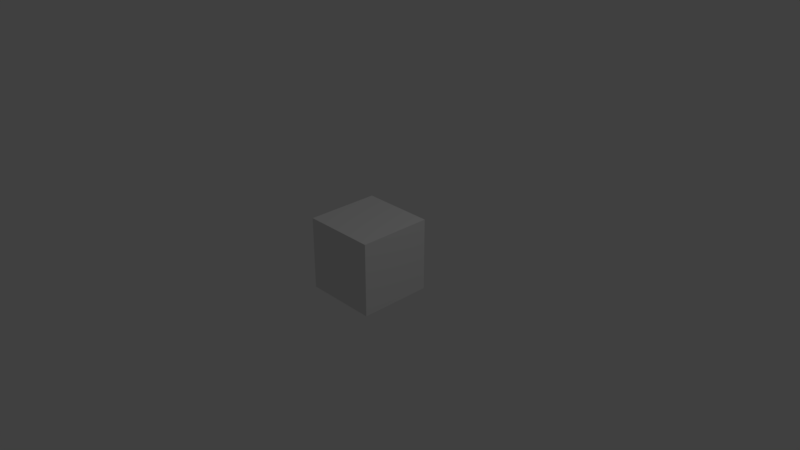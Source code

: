 # Source: cube.blend  (saved by Blender 2.78.0; exported with 4.5.12 LTS)
import bpy
from mathutils import Matrix  # noqa: F401  (used for matrix-valued properties, if any)

bpy.ops.wm.read_factory_settings(use_empty=True)
scene = bpy.context.scene
scene.name = 'Scene'

# ---- collections
col_collection_1 = bpy.data.collections.new('Collection 1'); scene.collection.children.link(col_collection_1)

# ---- world
world_world = bpy.data.worlds.new('World'); scene.world = world_world
world_world.color = (0.05088, 0.05088, 0.05088)
world_world.use_sun_shadow = False
world_world.sun_shadow_jitter_overblur = 0.0
world_world.cycles.sampling_method = 'MANUAL'

# ---- cameras
cam_camera = bpy.data.cameras.new('Camera')
cam_camera.clip_end = 100.0
cam_camera.lens = 35.0
cam_camera.sensor_width = 32.0
cam_camera.sensor_height = 18.0
cam_camera.ortho_scale = 7.314
cam_camera.dof.focus_distance = 0.0
cam_camera.dof.aperture_fstop = 128.0

# ---- lights
light_lamp = bpy.data.lights.new('Lamp', 'POINT')
light_lamp.transmission_factor = 0.0
light_lamp.cutoff_distance = 30.0
light_lamp.energy = 100.0
light_lamp.shadow_buffer_clip_start = 1.001
light_lamp.shadow_soft_size = 0.1
light_lamp.shadow_maximum_resolution = 0.006
light_lamp.use_absolute_resolution = True

# ---- meshes
me_cube = bpy.data.meshes.new('Cube')
me_cube.from_pydata([(-1.0, -1.0, -1.0), (-1.0, -1.0, 1.0), (-1.0, 1.0, -1.0), (-1.0, 1.0, 1.0), (1.0, -1.0, -1.0), (1.0, -1.0, 1.0), (1.0, 1.0, -1.0), (1.0, 1.0, 1.0)], [], [(1, 2, 0), (3, 6, 2), (7, 4, 6), (5, 0, 4), (6, 0, 2), (3, 5, 7), (1, 3, 2), (3, 7, 6), (7, 5, 4), (5, 1, 0), (6, 4, 0), (3, 1, 5)])
_uv = me_cube.uv_layers.new(name='UVMap')
_uv.uv.foreach_set('vector', [8.659e-05, 0.5, 0.25, 0.25, 0.25, 0.5, 0.25, 8.659e-05, 0.5, 0.25, 0.25, 0.25, 0.75, 0.25, 0.5, 0.5, 0.5, 0.25, 0.5, 0.75, 0.25, 0.5, 0.5, 0.5, 0.5, 0.25, 0.25, 0.5, 0.25, 0.25, 0.9999, 0.25, 0.75, 0.5, 0.75, 0.25, 8.659e-05, 0.5, 8.665e-05, 0.25, 0.25, 0.25, 0.25, 8.659e-05, 0.5, 8.659e-05, 0.5, 0.25, 0.75, 0.25, 0.75, 0.5, 0.5, 0.5, 0.5, 0.75, 0.25, 0.75, 0.25, 0.5, 0.5, 0.25, 0.5, 0.5, 0.25, 0.5, 0.9999, 0.25, 0.9999, 0.5, 0.75, 0.5])
me_cube.use_remesh_preserve_volume = False
me_cube.use_remesh_preserve_attributes = False
me_cube.use_mirror_vertex_groups = False
me_cube.update()

# ---- objects
ob_cube = bpy.data.objects.new('Cube', me_cube)
ob_lamp = bpy.data.objects.new('Lamp', light_lamp)
ob_camera = bpy.data.objects.new('Camera', cam_camera)

# ---- transforms, parenting, visibility, modifiers, constraints
ob_cube.location = (0.0, 0.0, 0.0)
ob_cube.scale = (0.4999, 0.4999, 0.4999)
ob_cube.lineart.crease_threshold = 0.0
ob_lamp.location = (4.076, 1.005, 5.904)
ob_lamp.rotation_euler = (0.6503, 0.05522, 1.866)
ob_lamp.lock_rotations_4d = False
ob_lamp.empty_display_type = 'ARROWS'
ob_lamp.color = (0.0, 0.0, 0.0, 0.0)
ob_lamp.lineart.crease_threshold = 0.0
ob_camera.location = (7.481, -6.508, 5.344)
ob_camera.rotation_euler = (1.109, 0.0, 0.8149)
ob_camera.lock_rotations_4d = False
ob_camera.empty_display_type = 'ARROWS'
ob_camera.color = (0.0, 0.0, 0.0, 0.0)
ob_camera.display_type = 'WIRE'
ob_camera.lineart.crease_threshold = 0.0

# ---- collection membership
col_collection_1.objects.link(ob_cube)
col_collection_1.objects.link(ob_lamp)
col_collection_1.objects.link(ob_camera)

# ---- scene / render settings (as saved in the file)
scene.camera = ob_camera
scene.frame_start = 1; scene.frame_end = 250; scene.frame_set(1)
scene.render.engine = 'BLENDER_EEVEE_NEXT'
scene.render.resolution_percentage = 50
scene.render.dither_intensity = 0.0
scene.cycles.use_denoising = False
scene.cycles.samples = 128
scene.cycles.sampling_pattern = 'TABULATED_SOBOL'
scene.cycles.light_sampling_threshold = 0.0
scene.cycles.use_adaptive_sampling = False
scene.cycles.use_light_tree = False
scene.cycles.blur_glossy = 0.0
scene.cycles.sample_clamp_indirect = 0.0
scene.view_settings.view_transform = 'Standard'
bpy.context.view_layer.update()
